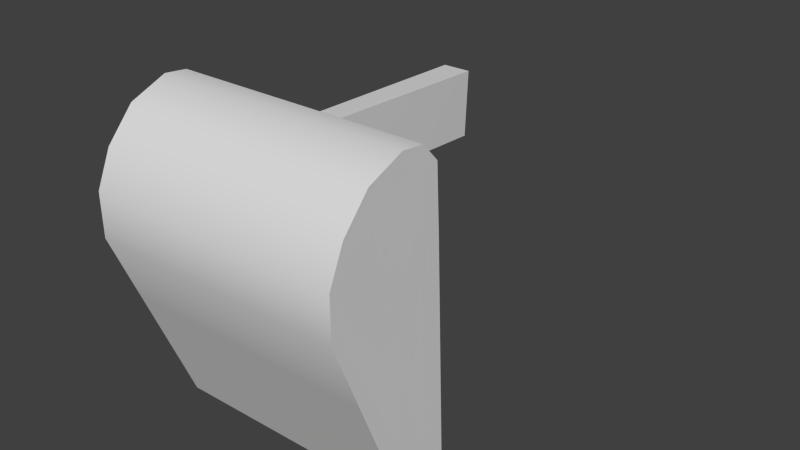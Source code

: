 # Source: flapsknob.blend  (saved by Blender 2.76.0; exported with 4.5.12 LTS)
import bpy
from mathutils import Matrix  # noqa: F401  (used for matrix-valued properties, if any)

bpy.ops.wm.read_factory_settings(use_empty=True)
scene = bpy.context.scene
scene.name = 'Scene'

# ---- collections
col_collection_1 = bpy.data.collections.new('Collection 1'); scene.collection.children.link(col_collection_1)

# ---- materials (node trees are filled in below, after node groups)
mat_interior_night_002 = bpy.data.materials.new('interior.night.002')
mat_interior_night_002.alpha_threshold = 0.0
mat_interior_night_002.use_transparent_shadow = False
mat_interior_night_002.diffuse_color = (0.72, 0.72, 0.72, 1.0)
mat_interior_night_002.specular_color = (0.0, 0.0, 0.0)
mat_interior_night_002.roughness = 0.5
mat_interior_night_002.specular_intensity = 1.0

# ---- material node trees

# ---- world
world_world = bpy.data.worlds.new('World'); scene.world = world_world
world_world.color = (0.05088, 0.05088, 0.05088)
world_world.use_sun_shadow = False
world_world.sun_shadow_jitter_overblur = 0.0
world_world.cycles.sampling_method = 'MANUAL'
world_world.cycles.sample_map_resolution = 256

# ---- meshes
me_flaplever = bpy.data.meshes.new('FlapLever')
me_flaplever.from_pydata([(0.1928, 0.03202, -0.1524), (0.1923, -0.1644, -0.1734), (0.1923, -0.1779, -0.1995), (-0.1129, 0.03278, -0.1527), (-0.1134, -0.1771, -0.1998), (-0.1134, -0.1637, -0.1737), (0.1923, -0.166, -0.2228), (-0.1133, -0.1652, -0.2231), (0.1924, -0.152, -0.2345), (-0.1133, -0.1512, -0.2348), (0.1928, 0.0112, -0.2282), (-0.1129, 0.01195, -0.2285), (0.193, 0.1164, -0.2241), (-0.1126, 0.1171, -0.2244), (0.1932, 0.1875, -0.2206), (-0.1125, 0.1882, -0.2209), (0.1932, 0.2119, -0.1736), (0.1931, 0.1941, -0.13), (-0.1125, 0.1949, -0.1303), (-0.1125, 0.2126, -0.1739), (0.193, 0.158, -0.09808), (-0.1127, 0.1588, -0.09837), (0.1929, 0.1168, -0.08017), (-0.1128, 0.1176, -0.08046), (0.1926, -0.01905, -0.1145), (-0.1131, -0.0183, -0.1148), (0.1933, 0.209, -0.2007), (-0.1124, 0.2098, -0.201), (0.1928, 0.06537, -0.08023), (-0.1129, 0.06615, -0.08053), (-0.08788, 0.1057, -0.2242), (0.1682, 0.1051, -0.224), (0.05217, 0.1069, -0.2641), (-0.08809, 0.0176, -0.2276), (-0.08869, 0.01914, -0.2676), (0.05195, 0.01881, -0.2675), (0.168, 0.01696, -0.2274), (-0.08847, 0.1073, -0.2642), (-0.1215, 0.01789, -0.2727), (-0.1213, 0.106, -0.2692), (-0.08389, 0.09572, -0.6418), (-0.1279, 0.002082, -0.6424), (-0.08833, 0.003167, -0.6425), (-0.1228, 0.09577, -0.6418)], [], [(0, 1, 2), (3, 4, 5), (0, 2, 6), (3, 7, 4), (0, 6, 8), (3, 9, 7), (0, 8, 10), (3, 11, 9), (0, 10, 12), (3, 13, 11), (0, 12, 14), (3, 15, 13), (0, 16, 17), (3, 18, 19), (0, 17, 20), (3, 21, 18), (0, 20, 22), (3, 23, 21), (24, 1, 0), (3, 5, 25), (5, 4, 2), (4, 7, 6), (7, 9, 8), (9, 11, 10), (13, 15, 14), (19, 18, 17), (18, 21, 20), (20, 21, 23), (1, 24, 25), (14, 26, 0), (26, 16, 0), (19, 27, 3), (27, 15, 3), (27, 26, 14), (19, 16, 26), (22, 28, 0), (28, 24, 0), (25, 29, 3), (29, 23, 3), (29, 28, 22), (25, 24, 28), (11, 13, 12), (30, 31, 32), (33, 34, 35), (31, 36, 35), (35, 34, 37), (34, 33, 38), (30, 37, 39), (33, 30, 39), (39, 37, 40), (38, 41, 42), (38, 39, 43), (34, 42, 40), (43, 40, 42), (1, 5, 2), (2, 4, 6), (6, 7, 8), (8, 9, 10), (12, 13, 14), (16, 19, 17), (17, 18, 20), (22, 20, 23), (5, 1, 25), (15, 27, 14), (27, 19, 26), (23, 29, 22), (29, 25, 28), (10, 11, 12), (37, 30, 32), (36, 33, 35), (32, 31, 35), (32, 35, 37), (38, 33, 39), (43, 39, 40), (34, 38, 42), (41, 38, 43), (37, 34, 40), (41, 43, 42)])
me_flaplever.polygons.foreach_set('use_smooth', [True] * 78)
_k = set([(1, 2), (1, 5), (1, 24), (2, 4), (2, 6), (4, 5), (4, 7), (5, 25), (6, 8), (7, 9), (8, 9), (8, 10), (9, 11), (10, 12), (11, 13), (12, 14), (13, 15), (14, 15), (14, 26), (15, 27), (16, 17), (16, 26), (17, 20), (18, 19), (18, 21), (19, 27), (20, 22), (21, 23), (22, 28), (23, 29), (24, 28), (25, 29), (26, 27), (30, 31), (30, 33), (30, 39), (31, 32), (31, 36), (32, 37), (33, 35), (33, 36), (33, 38), (34, 35), (34, 37), (34, 42), (35, 36), (37, 40), (38, 39), (38, 41), (39, 43), (40, 42), (40, 43), (41, 42), (41, 43)])
me_flaplever.attributes.new('sharp_edge', 'BOOLEAN', 'EDGE').data.foreach_set('value', [ (min(e.vertices), max(e.vertices)) in _k for e in me_flaplever.edges])
_uv = me_flaplever.uv_layers.new(name='UVMap')
_uv.uv.foreach_set('vector', [0.6101, 0.5525, 0.5814, 0.326, 0.5202, 0.3092, 0.6101, 0.5525, 0.5202, 0.3092, 0.5814, 0.326, 0.6101, 0.5525, 0.5202, 0.3092, 0.4631, 0.3217, 0.6101, 0.5525, 0.4631, 0.3217, 0.5202, 0.3092, 0.6101, 0.5525, 0.4631, 0.3217, 0.4335, 0.3371, 0.6101, 0.5525, 0.4335, 0.3371, 0.4631, 0.3217, 0.6101, 0.5525, 0.4335, 0.3371, 0.4309, 0.5247, 0.6101, 0.5525, 0.4309, 0.5247, 0.4335, 0.3371, 0.6101, 0.5525, 0.4309, 0.5247, 0.4292, 0.6456, 0.6101, 0.5525, 0.4292, 0.6456, 0.4309, 0.5247, 0.6101, 0.5525, 0.4292, 0.6456, 0.4298, 0.7273, 0.6101, 0.5525, 0.4298, 0.7273, 0.4292, 0.6456, 0.6101, 0.5525, 0.5398, 0.7578, 0.6462, 0.7396, 0.6101, 0.5525, 0.6462, 0.7396, 0.5398, 0.7578, 0.6101, 0.5525, 0.6462, 0.7396, 0.7267, 0.6999, 0.6101, 0.5525, 0.7267, 0.6999, 0.6462, 0.7396, 0.6101, 0.5525, 0.7267, 0.6999, 0.7741, 0.6536, 0.6101, 0.5525, 0.7741, 0.6536, 0.7267, 0.6999, 0.7066, 0.4959, 0.5814, 0.326, 0.6101, 0.5525, 0.6101, 0.5525, 0.5814, 0.326, 0.7066, 0.4959, 0.391, 0.295, 0.3545, 0.295, 0.3545, 0.04086, 0.3545, 0.295, 0.3582, 0.295, 0.3582, 0.04086, 0.3582, 0.295, 0.3723, 0.295, 0.3723, 0.04086, 0.3723, 0.295, 0.6243, 0.295, 0.6243, 0.04086, 0.7869, 0.295, 0.8972, 0.295, 0.8972, 0.04086, 0.9633, 0.295, 0.9632, 0.295, 0.9632, 0.04086, 0.9632, 0.295, 0.9281, 0.295, 0.9281, 0.04086, 0.9281, 0.04086, 0.9281, 0.295, 0.8765, 0.295, 0.391, 0.04086, 0.6485, 0.04086, 0.6485, 0.295, 0.4298, 0.7273, 0.4751, 0.7531, 0.6101, 0.5525, 0.4751, 0.7531, 0.5398, 0.7578, 0.6101, 0.5525, 0.5398, 0.7578, 0.4751, 0.7531, 0.6101, 0.5525, 0.4751, 0.7531, 0.4298, 0.7273, 0.6101, 0.5525, 0.9422, 0.295, 0.9422, 0.04086, 0.8972, 0.04086, 0.9633, 0.295, 0.9633, 0.04086, 0.9422, 0.04086, 0.7741, 0.6536, 0.7795, 0.5945, 0.6101, 0.5525, 0.7795, 0.5945, 0.7066, 0.4959, 0.6101, 0.5525, 0.7066, 0.4959, 0.7795, 0.5946, 0.6101, 0.5525, 0.7795, 0.5946, 0.7741, 0.6536, 0.6101, 0.5525, 0.7982, 0.295, 0.7981, 0.04086, 0.8764, 0.04086, 0.6485, 0.295, 0.6485, 0.04086, 0.7981, 0.04086, 0.6243, 0.295, 0.7869, 0.295, 0.7869, 0.04086, 0.2451, 0.3327, 0.2451, 0.5543, 0.2314, 0.4538, 0.1308, 0.3327, 0.117, 0.3321, 0.1171, 0.4538, 0.2451, 0.5543, 0.1308, 0.5543, 0.1171, 0.4538, 0.1171, 0.4538, 0.117, 0.3321, 0.2314, 0.3321, 0.2315, 0.1022, 0.233, 0.06352, 0.2336, 0.1071, 0.1008, 0.06137, 0.09928, 0.1001, 0.1014, 0.1049, 0.233, 0.06352, 0.1008, 0.06137, 0.1014, 0.1049, 0.1982, 0.437, 0.1526, 0.4408, 0.1513, 0.1025, 0.1961, 0.4345, 0.2231, 0.104, 0.1481, 0.1027, 0.2336, 0.1071, 0.1014, 0.1049, 0.07978, 0.4656, 0.2315, 0.1022, 0.2631, 0.4646, 0.07687, 0.4657, 0.07978, 0.4656, 0.07687, 0.4657, 0.2631, 0.4646, 0.391, 0.04086, 0.391, 0.295, 0.3545, 0.04086, 0.3545, 0.04086, 0.3545, 0.295, 0.3582, 0.04086, 0.3582, 0.04086, 0.3582, 0.295, 0.3723, 0.04086, 0.3723, 0.04086, 0.3723, 0.295, 0.6243, 0.04086, 0.7869, 0.04086, 0.7869, 0.295, 0.8972, 0.04086, 0.9633, 0.04086, 0.9633, 0.295, 0.9632, 0.04086, 0.9632, 0.04086, 0.9632, 0.295, 0.9281, 0.04086, 0.8764, 0.04086, 0.9281, 0.04086, 0.8765, 0.295, 0.391, 0.295, 0.391, 0.04086, 0.6485, 0.295, 0.8972, 0.295, 0.9422, 0.295, 0.8972, 0.04086, 0.9422, 0.295, 0.9633, 0.295, 0.9422, 0.04086, 0.8765, 0.295, 0.7982, 0.295, 0.8764, 0.04086, 0.7982, 0.295, 0.6485, 0.295, 0.7981, 0.04086, 0.6243, 0.04086, 0.6243, 0.295, 0.7869, 0.04086, 0.2314, 0.3321, 0.2451, 0.3327, 0.2314, 0.4538, 0.1308, 0.5543, 0.1308, 0.3327, 0.1171, 0.4538, 0.2314, 0.4538, 0.2451, 0.5543, 0.1171, 0.4538, 0.2314, 0.4538, 0.1171, 0.4538, 0.2314, 0.3321, 0.2336, 0.1071, 0.233, 0.06352, 0.1014, 0.1049, 0.2263, 0.1037, 0.1982, 0.437, 0.1513, 0.1025, 0.1504, 0.4383, 0.1961, 0.4345, 0.1481, 0.1027, 0.266, 0.4645, 0.2336, 0.1071, 0.07978, 0.4656, 0.09928, 0.1001, 0.2315, 0.1022, 0.07687, 0.4657, 0.266, 0.4645, 0.07978, 0.4656, 0.2631, 0.4646])
me_flaplever.materials.append(mat_interior_night_002)
me_flaplever.use_remesh_preserve_volume = False
me_flaplever.use_remesh_preserve_attributes = False
me_flaplever.use_mirror_vertex_groups = False
me_flaplever.update()
me_flaplever.normals_split_custom_set([tuple(v) for v in zip(*[iter([1.0, -0.002472, 0.000967, 1.0, -0.002469, 0.0009612, 1.0, -0.002471, 0.0009661, -1.0, 0.002469, -0.0009634, -1.0, 0.00247, -0.0009659, -1.0, 0.002469, -0.0009584, 1.0, -0.002472, 0.000967, 1.0, -0.002471, 0.0009661, 1.0, -0.002472, 0.0009713, -1.0, 0.002469, -0.0009634, -1.0, 0.002472, -0.0009711, -1.0, 0.00247, -0.0009659, 1.0, -0.002472, 0.000967, 1.0, -0.002472, 0.0009713, 1.0, -0.002471, 0.0009724, -1.0, 0.002469, -0.0009634, -1.0, 0.002472, -0.0009724, -1.0, 0.002472, -0.0009711, 1.0, -0.002472, 0.000967, 1.0, -0.002471, 0.0009724, 1.0, -0.002471, 0.0009698, -1.0, 0.002469, -0.0009634, -1.0, 0.002471, -0.0009699, -1.0, 0.002472, -0.0009724, 1.0, -0.002472, 0.000967, 1.0, -0.002471, 0.0009698, 1.0, -0.002468, 0.0009742, -1.0, 0.002469, -0.0009634, -1.0, 0.002478, -0.0009624, -1.0, 0.002471, -0.0009699, 1.0, -0.002472, 0.000967, 1.0, -0.002468, 0.0009742, 1.0, -0.002469, 0.0009698, -1.0, 0.002469, -0.0009634, -1.0, 0.002476, -0.0009703, -1.0, 0.002478, -0.0009624, 1.0, -0.002472, 0.000967, 1.0, -0.002472, 0.0009622, 1.0, -0.002472, 0.0009645, -1.0, 0.002469, -0.0009634, -1.0, 0.002474, -0.0009792, -1.0, 0.002476, -0.0009714, 1.0, -0.002472, 0.000967, 1.0, -0.002472, 0.0009645, 1.0, -0.002471, 0.0009636, -1.0, 0.002469, -0.0009634, -1.0, 0.002472, -0.0009645, -1.0, 0.002474, -0.0009792, 1.0, -0.002472, 0.000967, 1.0, -0.002471, 0.0009636, 1.0, -0.00247, 0.0009602, -1.0, 0.002469, -0.0009634, -1.0, 0.002471, -0.0009622, -1.0, 0.002472, -0.0009645, 1.0, -0.002472, 0.0009687, 1.0, -0.002469, 0.0009612, 1.0, -0.002472, 0.000967, -1.0, 0.002469, -0.0009634, -1.0, 0.002469, -0.0009584, -1.0, 0.002465, -0.0009511, -0.002642, -0.8899, 0.4562, -0.002643, -0.8899, 0.4562, -0.00264, -0.8899, 0.4562, -0.001763, -0.8905, -0.4549, -0.001331, -0.7819, -0.6233, -0.001332, -0.7819, -0.6234, -0.001331, -0.7819, -0.6233, -0.0008452, -0.6419, -0.7668, -0.0008475, -0.6419, -0.7668, 0.001061, 0.03882, -0.9992, 0.001062, 0.03891, -0.9992, 0.001062, 0.03892, -0.9992, 0.001075, 0.0437, -0.999, 0.001087, 0.0484, -0.9988, 0.001087, 0.0484, -0.9988, 0.002312, 0.9901, 0.1407, 0.001459, 0.8158, 0.5783, 0.001457, 0.8158, 0.5783, 0.001459, 0.8158, 0.5783, 0.0005154, 0.5375, 0.8433, 0.0005411, 0.5373, 0.8434, 0.0005411, 0.5373, 0.8434, 0.0005154, 0.5375, 0.8433, -0.0004368, 0.203, 0.9792, -0.001824, -0.3752, 0.9269, -0.001825, -0.3757, 0.9267, -0.00184, -0.3757, 0.9267, 1.0, -0.002469, 0.0009698, 1.0, -0.002471, 0.0009641, 1.0, -0.002472, 0.000967, 1.0, -0.002471, 0.0009641, 1.0, -0.002472, 0.0009622, 1.0, -0.002472, 0.000967, -1.0, 0.002476, -0.0009714, -1.0, 0.002476, -0.0009663, -1.0, 0.002469, -0.0009634, -1.0, 0.002476, -0.0009663, -1.0, 0.002476, -0.0009703, -1.0, 0.002469, -0.0009634, 0.002386, 0.678, -0.735, 0.002386, 0.678, -0.735, 0.002386, 0.678, -0.735, 0.002312, 0.9901, 0.1407, 0.002309, 0.9901, 0.1407, 0.002558, 0.9945, -0.1048, 1.0, -0.00247, 0.0009602, 1.0, -0.002472, 0.0009618, 1.0, -0.002472, 0.000967, 1.0, -0.002472, 0.0009618, 1.0, -0.002472, 0.0009687, 1.0, -0.002472, 0.000967, -1.0, 0.002465, -0.0009511, -1.0, 0.002467, -0.0009603, -1.0, 0.002469, -0.0009634, -1.0, 0.002467, -0.0009603, -1.0, 0.002471, -0.0009622, -1.0, 0.002469, -0.0009634, -0.00144, -0.1922, 0.9814, -0.001433, -0.1922, 0.9814, -0.0004199, 0.2029, 0.9792, -0.00184, -0.3757, 0.9267, -0.001825, -0.3757, 0.9267, -0.001433, -0.1922, 0.9814, 0.001062, 0.03891, -0.9992, 0.001075, 0.0437, -0.999, 0.001074, 0.04371, -0.999, -0.01077, 0.9992, 0.03918, 0.002432, 0.9992, 0.03898, 0.002432, 0.9992, 0.03898, 0.01086, -0.9992, -0.0388, 0.025, -0.9996, -0.01439, -0.002299, -0.9993, -0.03858, 0.327, 0.03605, -0.9443, 0.327, 0.03601, -0.9443, 0.1663, 0.03809, -0.9853, 0.1663, 0.03809, -0.9853, 0.001093, 0.0391, -0.9992, 0.001082, 0.03908, -0.9992, 0.025, -0.9996, -0.01439, 0.01086, -0.9992, -0.0388, 0.03526, -0.9992, 0.01724, -0.01077, 0.9992, 0.03918, -0.02568, 0.9995, 0.01805, -0.03548, 0.9993, -0.008867, -0.8032, -0.02126, 0.5954, -0.8031, -0.02125, 0.5954, -0.8032, -0.02126, 0.5954, -0.03548, 0.9993, -0.008867, -0.02568, 0.9995, 0.01805, -0.0007876, 0.9996, -0.02774, 0.03526, -0.9992, 0.01724, 0.0274, -0.9987, 0.04223, 0.02763, -0.9987, 0.04225, -0.9999, 0.01029, 0.005632, -1.0, 0.002274, 0.003942, -0.9988, 0.0473, 0.01344, 0.9999, -0.009575, 0.01086, 0.9988, -0.04795, 0.002992, 0.9991, -0.04144, 0.004328, -0.0006514, 0.006561, -1.0, -0.0005301, 0.006606, -1.0, -0.0008919, 0.006472, -1.0, -0.00264, -0.8899, 0.4562, -0.002642, -0.8899, 0.4562, -0.00264, -0.8899, 0.4562, -0.001762, -0.8905, -0.4549, -0.001763, -0.8905, -0.4549, -0.001332, -0.7819, -0.6234, -0.001332, -0.7819, -0.6234, -0.001331, -0.7819, -0.6233, -0.0008475, -0.6419, -0.7668, 0.001064, 0.03881, -0.9992, 0.001061, 0.03882, -0.9992, 0.001062, 0.03892, -0.9992, 0.001074, 0.04371, -0.999, 0.001075, 0.0437, -0.999, 0.001087, 0.0484, -0.9988, 0.002309, 0.9901, 0.1407, 0.002312, 0.9901, 0.1407, 0.001457, 0.8158, 0.5783, 0.001457, 0.8158, 0.5783, 0.001459, 0.8158, 0.5783, 0.0005411, 0.5373, 0.8434, -0.0004199, 0.2029, 0.9792, 0.0005411, 0.5373, 0.8434, -0.0004368, 0.203, 0.9792, -0.001824, -0.3752, 0.9269, -0.001824, -0.3752, 0.9269, -0.00184, -0.3757, 0.9267, 0.002386, 0.678, -0.735, 0.002386, 0.678, -0.735, 0.002386, 0.678, -0.735, 0.002561, 0.9945, -0.1048, 0.002312, 0.9901, 0.1407, 0.002558, 0.9945, -0.1048, -0.0004368, 0.203, 0.9792, -0.00144, -0.1922, 0.9814, -0.0004199, 0.2029, 0.9792, -0.00144, -0.1922, 0.9814, -0.00184, -0.3757, 0.9267, -0.001433, -0.1922, 0.9814, 0.001062, 0.03892, -0.9992, 0.001062, 0.03891, -0.9992, 0.001074, 0.04371, -0.999, -0.02568, 0.9995, 0.01805, -0.01077, 0.9992, 0.03918, 0.002432, 0.9992, 0.03898, -0.002432, -0.9992, -0.03905, 0.0108, -0.9992, -0.0388, -0.002432, -0.9992, -0.03905, 0.1663, 0.0381, -0.9853, 0.327, 0.03605, -0.9443, 0.1663, 0.03809, -0.9853, 0.1663, 0.0381, -0.9853, 0.1663, 0.03809, -0.9853, 0.001082, 0.03908, -0.9992, -0.8032, -0.02127, 0.5954, -0.8032, -0.02126, 0.5954, -0.8032, -0.02126, 0.5954, 0.001168, 0.9996, -0.02754, -0.03548, 0.9993, -0.008867, -0.0007876, 0.9996, -0.02774, 0.025, -0.9996, -0.01439, 0.03526, -0.9992, 0.01724, 0.02763, -0.9987, 0.04225, -0.9984, 0.05503, 0.01507, -0.9999, 0.01029, 0.005632, -0.9988, 0.0473, 0.01344, 0.9999, -0.002906, 0.01222, 0.9999, -0.009575, 0.01086, 0.9991, -0.04144, 0.004328, -0.00101, 0.006428, -1.0, -0.0006514, 0.006561, -1.0, -0.0008919, 0.006472, -1.0])] * 3)])

# ---- objects
ob_flaplever = bpy.data.objects.new('FlapLever', me_flaplever)

# ---- transforms, parenting, visibility, modifiers, constraints
ob_flaplever.location = (0.9846, -0.05891, -0.007647)
ob_flaplever.rotation_euler = (1.571, -0.005497, -7.386e-10)
ob_flaplever.scale = (0.9359, 0.9359, 0.9359)
ob_flaplever.lineart.crease_threshold = 0.0

# ---- collection membership
col_collection_1.objects.link(ob_flaplever)

# ---- scene / render settings (as saved in the file)
scene.frame_start = 1; scene.frame_end = 250; scene.frame_set(1)
scene.render.engine = 'BLENDER_EEVEE_NEXT'
scene.render.resolution_percentage = 50
scene.render.dither_intensity = 0.0
scene.cycles.use_denoising = False
scene.cycles.samples = 10
scene.cycles.sampling_pattern = 'TABULATED_SOBOL'
scene.cycles.light_sampling_threshold = 0.0
scene.cycles.use_adaptive_sampling = False
scene.cycles.use_light_tree = False
scene.cycles.blur_glossy = 0.0
scene.cycles.pixel_filter_type = 'GAUSSIAN'
scene.cycles.sample_clamp_indirect = 0.0
scene.view_settings.view_transform = 'Standard'
bpy.context.view_layer.update()

# ---- added for rendering (the .blend has no active camera and no usable light): camera, sun
cam_auto = bpy.data.cameras.new('AutoCamera')
cam_auto.lens = 50.0
cam_auto.sensor_width = 36.0
cam_auto.clip_end = 1000.0
ob_auto_camera = bpy.data.objects.new('AutoCamera', cam_auto)
scene.collection.objects.link(ob_auto_camera)
ob_auto_camera.location = (1.67142, -0.508402, 0.5339)
ob_auto_camera.rotation_euler = (1.09748, -7.21219e-08, 0.694738)
scene.camera = ob_auto_camera
light_auto_sun = bpy.data.lights.new('AutoSun', 'SUN')
light_auto_sun.energy = 3.0
light_auto_sun.angle = 0.0523599
ob_auto_sun = bpy.data.objects.new('AutoSun', light_auto_sun)
scene.collection.objects.link(ob_auto_sun)
ob_auto_sun.rotation_euler = (0.872665, 0.174533, 0.523599)
bpy.context.view_layer.update()
